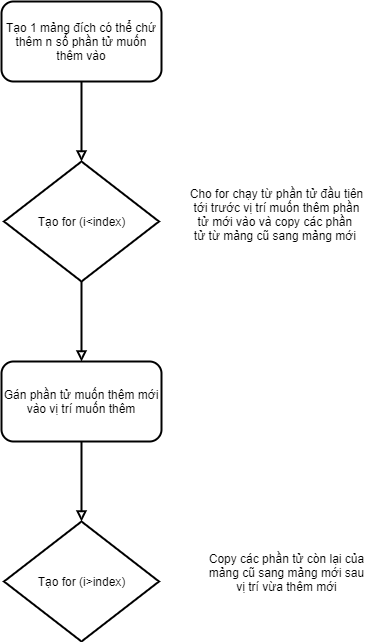

The diagram above was exported from draw.io. Its source (the exported page's mxGraphModel, read from the mxfile embedded in the PNG):
<mxGraphModel dx="811" dy="609" grid="1" gridSize="10" guides="1" tooltips="1" connect="1" arrows="1" fold="1" page="1" pageScale="1" pageWidth="1169" pageHeight="826" background="#ffffff" math="0" shadow="0">
  <root>
    <mxCell id="0" />
    <mxCell id="1" parent="0" />
    <mxCell id="xXNWSABllWQxUueRIzVN-45" style="edgeStyle=orthogonalEdgeStyle;orthogonalLoop=1;jettySize=auto;html=1;fontSize=12;fontStyle=1;rounded=0;endArrow=block;endFill=0;targetPerimeterSpacing=0;sourcePerimeterSpacing=0;strokeWidth=2;" edge="1" parent="1" source="xXNWSABllWQxUueRIzVN-43">
      <mxGeometry relative="1" as="geometry">
        <mxPoint x="560" y="360" as="targetPoint" />
      </mxGeometry>
    </mxCell>
    <mxCell id="xXNWSABllWQxUueRIzVN-43" value="Tạo 1 mảng đích có thể chứ thêm n số phần tử muốn thêm vào" style="rounded=1;whiteSpace=wrap;html=1;strokeWidth=2;" vertex="1" parent="1">
      <mxGeometry x="480" y="200" width="160" height="80" as="geometry" />
    </mxCell>
    <mxCell id="xXNWSABllWQxUueRIzVN-53" value="" style="edgeStyle=none;rounded=0;orthogonalLoop=1;jettySize=auto;html=1;sourcePerimeterSpacing=0;endArrow=block;endFill=0;targetPerimeterSpacing=0;strokeWidth=2;fontSize=12;fontColor=#000000;" edge="1" parent="1" source="xXNWSABllWQxUueRIzVN-46" target="xXNWSABllWQxUueRIzVN-49">
      <mxGeometry relative="1" as="geometry" />
    </mxCell>
    <mxCell id="xXNWSABllWQxUueRIzVN-46" value="Tạo for (i&amp;lt;index)" style="rhombus;strokeWidth=2;fontSize=12;html=1;whiteSpace=wrap;labelBackgroundColor=#ffffff;comic=0;rounded=0;verticalAlign=middle;" vertex="1" parent="1">
      <mxGeometry x="482.5" y="360" width="155" height="120" as="geometry" />
    </mxCell>
    <mxCell id="xXNWSABllWQxUueRIzVN-47" value="Cho for chạy từ phần tử đầu tiên&lt;br&gt;tới trước vị trí muốn thêm phần&lt;br&gt;tử mới vào và copy các phần&amp;nbsp;&lt;br&gt;tử từ mảng cũ sang mảng mới&amp;nbsp;" style="text;html=1;align=center;verticalAlign=middle;resizable=0;points=[];autosize=1;fontSize=12;fontColor=#000000;" vertex="1" parent="1">
      <mxGeometry x="660" y="383" width="190" height="60" as="geometry" />
    </mxCell>
    <mxCell id="xXNWSABllWQxUueRIzVN-48" style="edgeStyle=orthogonalEdgeStyle;orthogonalLoop=1;jettySize=auto;html=1;fontSize=12;fontStyle=1;rounded=0;endArrow=block;endFill=0;targetPerimeterSpacing=0;sourcePerimeterSpacing=0;strokeWidth=2;entryX=0.5;entryY=0;entryDx=0;entryDy=0;" edge="1" source="xXNWSABllWQxUueRIzVN-49" parent="1" target="xXNWSABllWQxUueRIzVN-50">
      <mxGeometry relative="1" as="geometry">
        <mxPoint x="565" y="720" as="targetPoint" />
      </mxGeometry>
    </mxCell>
    <mxCell id="xXNWSABllWQxUueRIzVN-49" value="Gán phần tử muốn thêm mới vào vị trí muốn thêm" style="rounded=1;whiteSpace=wrap;html=1;strokeWidth=2;" vertex="1" parent="1">
      <mxGeometry x="480" y="560" width="160" height="80" as="geometry" />
    </mxCell>
    <mxCell id="xXNWSABllWQxUueRIzVN-50" value="Tạo for (i&amp;gt;index)" style="rhombus;strokeWidth=2;fontSize=12;html=1;whiteSpace=wrap;labelBackgroundColor=#ffffff;comic=0;rounded=0;verticalAlign=middle;" vertex="1" parent="1">
      <mxGeometry x="482.5" y="720" width="155" height="120" as="geometry" />
    </mxCell>
    <mxCell id="xXNWSABllWQxUueRIzVN-54" style="edgeStyle=none;rounded=0;orthogonalLoop=1;jettySize=auto;html=1;entryX=0.5;entryY=0;entryDx=0;entryDy=0;sourcePerimeterSpacing=0;endArrow=block;endFill=0;targetPerimeterSpacing=0;strokeWidth=2;fontSize=12;fontColor=#000000;" edge="1" parent="1" source="xXNWSABllWQxUueRIzVN-50" target="xXNWSABllWQxUueRIzVN-50">
      <mxGeometry relative="1" as="geometry" />
    </mxCell>
    <mxCell id="xXNWSABllWQxUueRIzVN-56" value="Copy các phần tử còn lại của&lt;br&gt;mảng cũ sang mảng mới sau&lt;br&gt;vị trí vừa thêm mới" style="text;html=1;align=center;verticalAlign=middle;resizable=0;points=[];autosize=1;fontSize=12;fontColor=#000000;" vertex="1" parent="1">
      <mxGeometry x="680" y="746" width="170" height="50" as="geometry" />
    </mxCell>
  </root>
</mxGraphModel>